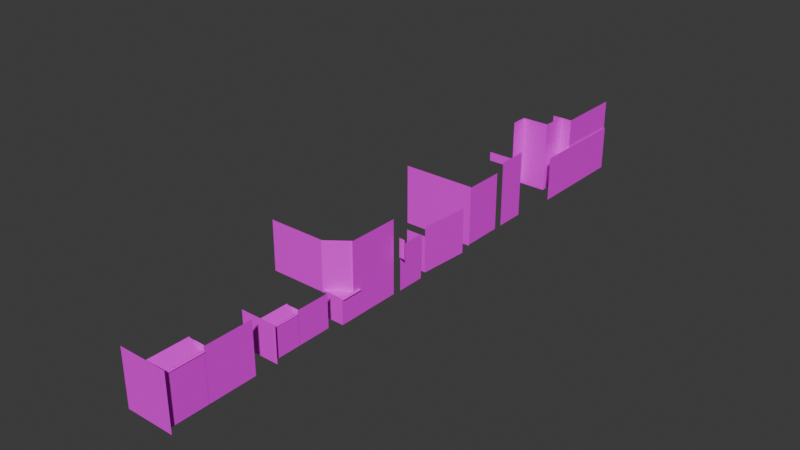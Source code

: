 # Source: 17.blend  (saved by Blender 4.0.36; exported with 4.5.12 LTS)
import bpy
from mathutils import Matrix  # noqa: F401  (used for matrix-valued properties, if any)

bpy.ops.wm.read_factory_settings(use_empty=True)
scene = bpy.context.scene
scene.name = 'Scene'

# ---- collections
col_collection = bpy.data.collections.new('Collection'); scene.collection.children.link(col_collection)

# ---- images (referenced by path relative to the original .blend; pixels are not part of the script)
import os
ASSET_DIR = os.environ.get("B2B_ASSET_DIR", "")  # directory of the original .blend (textures are referenced by path, not embedded)
HERE = os.path.dirname(os.path.abspath(__file__))  # packed textures are extracted next to this script under _unpacked/

def load_image(name, relpath, width, height, colorspace="sRGB"):
    """Load a texture the original file referenced (path relative to the .blend, or extracted next to this script)."""
    p = next((c for c in (os.path.join(HERE, relpath), os.path.join(ASSET_DIR, relpath)) if relpath and os.path.exists(c)), "")
    if p:
        img = bpy.data.images.load(p, check_existing=True)
        img.name = name
    else:  # same state as the original file: an image datablock whose file is absent (Cycles renders it pink)
        img = bpy.data.images.new(name, width, height)
        img.source = "FILE"
        img.filepath = "//" + (relpath or name)
    img.colorspace_settings.name = colorspace
    return img
img_azuma15_png_001 = load_image('azuma15.png.001', 'azuma15.png', 1024, 1024, 'sRGB')
img_azuma15_png = load_image('azuma15.png', 'azuma15.png', 1024, 1024, 'sRGB')
img_azuma14_png_001 = load_image('azuma14.png.001', 'azuma14.png', 1024, 1024, 'sRGB')
img_azuma13_png = load_image('azuma13.png', 'azuma13.png', 1024, 1024, 'sRGB')
img_azuma14_png = load_image('azuma14.png', 'azuma14.png', 1024, 1024, 'sRGB')
img_azuma16_png = load_image('azuma16.png', 'azuma16.png', 1024, 1024, 'sRGB')
img_azuma16_png_001 = load_image('azuma16.png.001', 'azuma16.png', 1024, 1024, 'sRGB')
img_azuma16_png_002 = load_image('azuma16.png.002', 'azuma16.png', 1024, 1024, 'sRGB')
img_azuma17_png = load_image('azuma17.png', 'azuma17.png', 1024, 1024, 'sRGB')
img_azuma17_png_001 = load_image('azuma17.png.001', 'azuma17.png', 1024, 1024, 'sRGB')
img_azuma18_png = load_image('azuma18.png', 'azuma18.png', 1024, 1024, 'sRGB')
img_azuma19_png = load_image('azuma19.png', 'azuma19.png', 1024, 1024, 'sRGB')
img_azuma21_png = load_image('azuma21.png', 'azuma21.png', 1024, 1024, 'sRGB')
img_azuma20_png = load_image('azuma20.png', 'azuma20.png', 1024, 1024, 'sRGB')
img_azuma23_png = load_image('azuma23.png', 'azuma23.png', 1024, 1024, 'sRGB')
img_azuma22_png = load_image('azuma22.png', 'azuma22.png', 1024, 1024, 'sRGB')
img_azuma15_png_002 = load_image('azuma15.png.002', 'azuma15.png', 1024, 1024, 'sRGB')
img_azuma15_png_003 = load_image('azuma15.png.003', 'azuma15.png', 1024, 1024, 'sRGB')
img_azuma14_png_002 = load_image('azuma14.png.002', 'azuma14.png', 1024, 1024, 'sRGB')
img_azuma13_png_001 = load_image('azuma13.png.001', 'azuma13.png', 1024, 1024, 'sRGB')
img_azuma14_png_003 = load_image('azuma14.png.003', 'azuma14.png', 1024, 1024, 'sRGB')
img_azuma24_png = load_image('azuma24.png', 'azuma24.png', 1024, 1024, 'sRGB')
img_azuma24_png_001 = load_image('azuma24.png.001', 'azuma24.png', 1024, 1024, 'sRGB')
img_azuma26_png = load_image('azuma26.png', 'azuma26.png', 1024, 1024, 'sRGB')
img_azuma27_png = load_image('azuma27.png', 'azuma27.png', 1024, 1024, 'sRGB')
img_azuma27_png_001 = load_image('azuma27.png.001', 'azuma27.png', 1024, 1024, 'sRGB')
img_azuma25_png = load_image('azuma25.png', 'azuma25.png', 1024, 1024, 'sRGB')

# ---- materials (node trees are filled in below, after node groups)
mat_020 = bpy.data.materials.new('マテリアル.020')
mat_020.use_transparent_shadow = False
mat_019 = bpy.data.materials.new('マテリアル.019')
mat_019.use_transparent_shadow = False
mat_013 = bpy.data.materials.new('マテリアル.013')
mat_013.use_transparent_shadow = False
mat_007 = bpy.data.materials.new('マテリアル.007')
mat_007.use_transparent_shadow = False
mat_010 = bpy.data.materials.new('マテリアル.010')
mat_010.use_transparent_shadow = False
mat_001 = bpy.data.materials.new('マテリアル.001')
mat_001.use_transparent_shadow = False
mat_002 = bpy.data.materials.new('マテリアル.002')
mat_002.use_transparent_shadow = False
mat_008 = bpy.data.materials.new('マテリアル.008')
mat_008.use_transparent_shadow = False
mat_009 = bpy.data.materials.new('マテリアル.009')
mat_009.use_transparent_shadow = False
mat_014 = bpy.data.materials.new('マテリアル.014')
mat_014.use_transparent_shadow = False
mat_015 = bpy.data.materials.new('マテリアル.015')
mat_015.use_transparent_shadow = False
mat_003 = bpy.data.materials.new('マテリアル.003')
mat_003.use_transparent_shadow = False
mat_004 = bpy.data.materials.new('マテリアル.004')
mat_004.use_transparent_shadow = False
mat_005 = bpy.data.materials.new('マテリアル.005')
mat_005.use_transparent_shadow = False
mat_006 = bpy.data.materials.new('マテリアル.006')
mat_006.use_transparent_shadow = False
mat_011 = bpy.data.materials.new('マテリアル.011')
mat_011.use_transparent_shadow = False
mat_012 = bpy.data.materials.new('マテリアル.012')
mat_012.use_transparent_shadow = False
mat_016 = bpy.data.materials.new('マテリアル.016')
mat_016.use_transparent_shadow = False
mat_017 = bpy.data.materials.new('マテリアル.017')
mat_017.use_transparent_shadow = False
mat_018 = bpy.data.materials.new('マテリアル.018')
mat_018.use_transparent_shadow = False
mat_021 = bpy.data.materials.new('マテリアル.021')
mat_021.use_transparent_shadow = False
mat_022 = bpy.data.materials.new('マテリアル.022')
mat_022.use_transparent_shadow = False
mat_023 = bpy.data.materials.new('マテリアル.023')
mat_023.use_transparent_shadow = False
mat_024 = bpy.data.materials.new('マテリアル.024')
mat_024.use_transparent_shadow = False
mat_025 = bpy.data.materials.new('マテリアル.025')
mat_025.use_transparent_shadow = False
mat_026 = bpy.data.materials.new('マテリアル.026')
mat_026.use_transparent_shadow = False
mat_027 = bpy.data.materials.new('マテリアル.027')
mat_027.use_transparent_shadow = False

# ---- material node trees
mat_020.use_nodes = True; mat_020.node_tree.nodes.clear()
_N = mat_020.node_tree.nodes; _L = mat_020.node_tree.links
n0 = _N.new('ShaderNodeBsdfPrincipled'); n0.name = 'プリンシプルBSDF'; n0.location = (10, 300)
n0.inputs[3].default_value = 1.45
n1 = _N.new('ShaderNodeOutputMaterial'); n1.name = 'マテリアル出力'; n1.location = (300, 300)
n2 = _N.new('ShaderNodeTexImage'); n2.name = '画像テクスチャ'; n2.location = (-280, 275)
n2.image = img_azuma15_png_001
_L.new(n0.outputs[0], n1.inputs[0])
_L.new(n2.outputs[0], n0.inputs[0])
n1.is_active_output = True
mat_019.use_nodes = True; mat_019.node_tree.nodes.clear()
_N = mat_019.node_tree.nodes; _L = mat_019.node_tree.links
n0 = _N.new('ShaderNodeBsdfPrincipled'); n0.name = 'プリンシプルBSDF'; n0.location = (10, 300)
n0.inputs[3].default_value = 1.45
n1 = _N.new('ShaderNodeOutputMaterial'); n1.name = 'マテリアル出力'; n1.location = (300, 300)
n2 = _N.new('ShaderNodeTexImage'); n2.name = '画像テクスチャ'; n2.location = (-280, 275)
n2.image = img_azuma15_png
_L.new(n0.outputs[0], n1.inputs[0])
_L.new(n2.outputs[0], n0.inputs[0])
n1.is_active_output = True
mat_013.use_nodes = True; mat_013.node_tree.nodes.clear()
_N = mat_013.node_tree.nodes; _L = mat_013.node_tree.links
n0 = _N.new('ShaderNodeBsdfPrincipled'); n0.name = 'プリンシプルBSDF'; n0.location = (10, 300)
n0.inputs[3].default_value = 1.45
n1 = _N.new('ShaderNodeOutputMaterial'); n1.name = 'マテリアル出力'; n1.location = (300, 300)
n2 = _N.new('ShaderNodeTexImage'); n2.name = '画像テクスチャ'; n2.location = (-280, 275)
n2.image = img_azuma14_png_001
_L.new(n0.outputs[0], n1.inputs[0])
_L.new(n2.outputs[0], n0.inputs[0])
n1.is_active_output = True
mat_007.use_nodes = True; mat_007.node_tree.nodes.clear()
_N = mat_007.node_tree.nodes; _L = mat_007.node_tree.links
n0 = _N.new('ShaderNodeBsdfPrincipled'); n0.name = 'プリンシプルBSDF'; n0.location = (10, 300)
n0.inputs[3].default_value = 1.45
n1 = _N.new('ShaderNodeOutputMaterial'); n1.name = 'マテリアル出力'; n1.location = (300, 300)
n2 = _N.new('ShaderNodeTexImage'); n2.name = '画像テクスチャ'; n2.location = (-280, 275)
n2.image = img_azuma13_png
_L.new(n0.outputs[0], n1.inputs[0])
_L.new(n2.outputs[0], n0.inputs[0])
n1.is_active_output = True
mat_010.use_nodes = True; mat_010.node_tree.nodes.clear()
_N = mat_010.node_tree.nodes; _L = mat_010.node_tree.links
n0 = _N.new('ShaderNodeBsdfPrincipled'); n0.name = 'プリンシプルBSDF'; n0.location = (10, 300)
n0.inputs[3].default_value = 1.45
n1 = _N.new('ShaderNodeOutputMaterial'); n1.name = 'マテリアル出力'; n1.location = (300, 300)
n2 = _N.new('ShaderNodeTexImage'); n2.name = '画像テクスチャ'; n2.location = (-280, 275)
n2.image = img_azuma14_png
_L.new(n0.outputs[0], n1.inputs[0])
_L.new(n2.outputs[0], n0.inputs[0])
n1.is_active_output = True
mat_001.use_nodes = True; mat_001.node_tree.nodes.clear()
_N = mat_001.node_tree.nodes; _L = mat_001.node_tree.links
n0 = _N.new('ShaderNodeBsdfPrincipled'); n0.name = 'プリンシプルBSDF'; n0.location = (10, 300)
n0.inputs[3].default_value = 1.45
n1 = _N.new('ShaderNodeOutputMaterial'); n1.name = 'マテリアル出力'; n1.location = (300, 300)
n2 = _N.new('ShaderNodeTexImage'); n2.name = '画像テクスチャ'; n2.location = (-280, 275)
n2.image = img_azuma16_png
_L.new(n0.outputs[0], n1.inputs[0])
_L.new(n2.outputs[0], n0.inputs[0])
n1.is_active_output = True
mat_002.use_nodes = True; mat_002.node_tree.nodes.clear()
_N = mat_002.node_tree.nodes; _L = mat_002.node_tree.links
n0 = _N.new('ShaderNodeBsdfPrincipled'); n0.name = 'プリンシプルBSDF'; n0.location = (10, 300)
n0.inputs[3].default_value = 1.45
n1 = _N.new('ShaderNodeOutputMaterial'); n1.name = 'マテリアル出力'; n1.location = (300, 300)
n2 = _N.new('ShaderNodeTexImage'); n2.name = '画像テクスチャ'; n2.location = (-280, 275)
n2.image = img_azuma16_png_001
_L.new(n0.outputs[0], n1.inputs[0])
_L.new(n2.outputs[0], n0.inputs[0])
n1.is_active_output = True
mat_008.use_nodes = True; mat_008.node_tree.nodes.clear()
_N = mat_008.node_tree.nodes; _L = mat_008.node_tree.links
n0 = _N.new('ShaderNodeBsdfPrincipled'); n0.name = 'プリンシプルBSDF'; n0.location = (10, 300)
n0.inputs[3].default_value = 1.45
n1 = _N.new('ShaderNodeOutputMaterial'); n1.name = 'マテリアル出力'; n1.location = (300, 300)
n2 = _N.new('ShaderNodeTexImage'); n2.name = '画像テクスチャ'; n2.location = (-280, 275)
n2.image = img_azuma16_png_002
_L.new(n0.outputs[0], n1.inputs[0])
_L.new(n2.outputs[0], n0.inputs[0])
n1.is_active_output = True
mat_009.use_nodes = True; mat_009.node_tree.nodes.clear()
_N = mat_009.node_tree.nodes; _L = mat_009.node_tree.links
n0 = _N.new('ShaderNodeBsdfPrincipled'); n0.name = 'プリンシプルBSDF'; n0.location = (10, 300)
n0.inputs[3].default_value = 1.45
n1 = _N.new('ShaderNodeOutputMaterial'); n1.name = 'マテリアル出力'; n1.location = (300, 300)
n2 = _N.new('ShaderNodeTexImage'); n2.name = '画像テクスチャ'; n2.location = (-280, 275)
n2.image = img_azuma17_png
_L.new(n0.outputs[0], n1.inputs[0])
_L.new(n2.outputs[0], n0.inputs[0])
n1.is_active_output = True
mat_014.use_nodes = True; mat_014.node_tree.nodes.clear()
_N = mat_014.node_tree.nodes; _L = mat_014.node_tree.links
n0 = _N.new('ShaderNodeBsdfPrincipled'); n0.name = 'プリンシプルBSDF'; n0.location = (10, 300)
n0.inputs[3].default_value = 1.45
n1 = _N.new('ShaderNodeOutputMaterial'); n1.name = 'マテリアル出力'; n1.location = (300, 300)
n2 = _N.new('ShaderNodeTexImage'); n2.name = '画像テクスチャ'; n2.location = (-280, 275)
n2.image = img_azuma17_png_001
_L.new(n0.outputs[0], n1.inputs[0])
_L.new(n2.outputs[0], n0.inputs[0])
n1.is_active_output = True
mat_015.use_nodes = True; mat_015.node_tree.nodes.clear()
_N = mat_015.node_tree.nodes; _L = mat_015.node_tree.links
n0 = _N.new('ShaderNodeBsdfPrincipled'); n0.name = 'プリンシプルBSDF'; n0.location = (10, 300)
n0.inputs[3].default_value = 1.45
n1 = _N.new('ShaderNodeOutputMaterial'); n1.name = 'マテリアル出力'; n1.location = (300, 300)
n2 = _N.new('ShaderNodeTexImage'); n2.name = '画像テクスチャ'; n2.location = (-280, 275)
n2.image = img_azuma18_png
_L.new(n0.outputs[0], n1.inputs[0])
_L.new(n2.outputs[0], n0.inputs[0])
n1.is_active_output = True
mat_003.use_nodes = True; mat_003.node_tree.nodes.clear()
_N = mat_003.node_tree.nodes; _L = mat_003.node_tree.links
n0 = _N.new('ShaderNodeBsdfPrincipled'); n0.name = 'プリンシプルBSDF'; n0.location = (10, 300)
n0.inputs[3].default_value = 1.45
n1 = _N.new('ShaderNodeOutputMaterial'); n1.name = 'マテリアル出力'; n1.location = (300, 300)
n2 = _N.new('ShaderNodeTexImage'); n2.name = '画像テクスチャ'; n2.location = (-280, 275)
n2.image = img_azuma19_png
_L.new(n0.outputs[0], n1.inputs[0])
_L.new(n2.outputs[0], n0.inputs[0])
n1.is_active_output = True
mat_004.use_nodes = True; mat_004.node_tree.nodes.clear()
_N = mat_004.node_tree.nodes; _L = mat_004.node_tree.links
n0 = _N.new('ShaderNodeBsdfPrincipled'); n0.name = 'プリンシプルBSDF'; n0.location = (10, 300)
n0.inputs[3].default_value = 1.45
n1 = _N.new('ShaderNodeOutputMaterial'); n1.name = 'マテリアル出力'; n1.location = (300, 300)
n2 = _N.new('ShaderNodeTexImage'); n2.name = '画像テクスチャ'; n2.location = (-280, 275)
n2.image = img_azuma21_png
_L.new(n0.outputs[0], n1.inputs[0])
_L.new(n2.outputs[0], n0.inputs[0])
n1.is_active_output = True
mat_005.use_nodes = True; mat_005.node_tree.nodes.clear()
_N = mat_005.node_tree.nodes; _L = mat_005.node_tree.links
n0 = _N.new('ShaderNodeBsdfPrincipled'); n0.name = 'プリンシプルBSDF'; n0.location = (10, 300)
n0.inputs[3].default_value = 1.45
n1 = _N.new('ShaderNodeOutputMaterial'); n1.name = 'マテリアル出力'; n1.location = (300, 300)
n2 = _N.new('ShaderNodeTexImage'); n2.name = '画像テクスチャ'; n2.location = (-280, 275)
n2.image = img_azuma20_png
_L.new(n0.outputs[0], n1.inputs[0])
_L.new(n2.outputs[0], n0.inputs[0])
n1.is_active_output = True
mat_006.use_nodes = True; mat_006.node_tree.nodes.clear()
_N = mat_006.node_tree.nodes; _L = mat_006.node_tree.links
n0 = _N.new('ShaderNodeBsdfPrincipled'); n0.name = 'プリンシプルBSDF'; n0.location = (10, 300)
n0.inputs[3].default_value = 1.45
n1 = _N.new('ShaderNodeOutputMaterial'); n1.name = 'マテリアル出力'; n1.location = (300, 300)
n2 = _N.new('ShaderNodeTexImage'); n2.name = '画像テクスチャ'; n2.location = (-280, 275)
n2.image = img_azuma23_png
_L.new(n0.outputs[0], n1.inputs[0])
_L.new(n2.outputs[0], n0.inputs[0])
n1.is_active_output = True
mat_011.use_nodes = True; mat_011.node_tree.nodes.clear()
_N = mat_011.node_tree.nodes; _L = mat_011.node_tree.links
n0 = _N.new('ShaderNodeBsdfPrincipled'); n0.name = 'プリンシプルBSDF'; n0.location = (10, 300)
n0.inputs[3].default_value = 1.45
n1 = _N.new('ShaderNodeOutputMaterial'); n1.name = 'マテリアル出力'; n1.location = (300, 300)
n2 = _N.new('ShaderNodeTexImage'); n2.name = '画像テクスチャ'; n2.location = (-280, 275)
n2.image = img_azuma22_png
_L.new(n0.outputs[0], n1.inputs[0])
_L.new(n2.outputs[0], n0.inputs[0])
n1.is_active_output = True
mat_012.use_nodes = True; mat_012.node_tree.nodes.clear()
_N = mat_012.node_tree.nodes; _L = mat_012.node_tree.links
n0 = _N.new('ShaderNodeBsdfPrincipled'); n0.name = 'プリンシプルBSDF'; n0.location = (10, 300)
n0.inputs[3].default_value = 1.45
n1 = _N.new('ShaderNodeOutputMaterial'); n1.name = 'マテリアル出力'; n1.location = (300, 300)
n2 = _N.new('ShaderNodeTexImage'); n2.name = '画像テクスチャ'; n2.location = (-280, 275)
n2.image = img_azuma15_png_002
_L.new(n0.outputs[0], n1.inputs[0])
_L.new(n2.outputs[0], n0.inputs[0])
n1.is_active_output = True
mat_016.use_nodes = True; mat_016.node_tree.nodes.clear()
_N = mat_016.node_tree.nodes; _L = mat_016.node_tree.links
n0 = _N.new('ShaderNodeBsdfPrincipled'); n0.name = 'プリンシプルBSDF'; n0.location = (10, 300)
n0.inputs[3].default_value = 1.45
n1 = _N.new('ShaderNodeOutputMaterial'); n1.name = 'マテリアル出力'; n1.location = (300, 300)
n2 = _N.new('ShaderNodeTexImage'); n2.name = '画像テクスチャ'; n2.location = (-280, 275)
n2.image = img_azuma15_png_003
_L.new(n0.outputs[0], n1.inputs[0])
_L.new(n2.outputs[0], n0.inputs[0])
n1.is_active_output = True
mat_017.use_nodes = True; mat_017.node_tree.nodes.clear()
_N = mat_017.node_tree.nodes; _L = mat_017.node_tree.links
n0 = _N.new('ShaderNodeBsdfPrincipled'); n0.name = 'プリンシプルBSDF'; n0.location = (10, 300)
n0.inputs[3].default_value = 1.45
n1 = _N.new('ShaderNodeOutputMaterial'); n1.name = 'マテリアル出力'; n1.location = (300, 300)
n2 = _N.new('ShaderNodeTexImage'); n2.name = '画像テクスチャ'; n2.location = (-280, 275)
n2.image = img_azuma14_png_002
_L.new(n0.outputs[0], n1.inputs[0])
_L.new(n2.outputs[0], n0.inputs[0])
n1.is_active_output = True
mat_018.use_nodes = True; mat_018.node_tree.nodes.clear()
_N = mat_018.node_tree.nodes; _L = mat_018.node_tree.links
n0 = _N.new('ShaderNodeBsdfPrincipled'); n0.name = 'プリンシプルBSDF'; n0.location = (10, 300)
n0.inputs[3].default_value = 1.45
n1 = _N.new('ShaderNodeOutputMaterial'); n1.name = 'マテリアル出力'; n1.location = (300, 300)
n2 = _N.new('ShaderNodeTexImage'); n2.name = '画像テクスチャ'; n2.location = (-280, 275)
n2.image = img_azuma13_png_001
_L.new(n0.outputs[0], n1.inputs[0])
_L.new(n2.outputs[0], n0.inputs[0])
n1.is_active_output = True
mat_021.use_nodes = True; mat_021.node_tree.nodes.clear()
_N = mat_021.node_tree.nodes; _L = mat_021.node_tree.links
n0 = _N.new('ShaderNodeBsdfPrincipled'); n0.name = 'プリンシプルBSDF'; n0.location = (10, 300)
n0.inputs[3].default_value = 1.45
n1 = _N.new('ShaderNodeOutputMaterial'); n1.name = 'マテリアル出力'; n1.location = (300, 300)
n2 = _N.new('ShaderNodeTexImage'); n2.name = '画像テクスチャ'; n2.location = (-280, 275)
n2.image = img_azuma14_png_003
_L.new(n0.outputs[0], n1.inputs[0])
_L.new(n2.outputs[0], n0.inputs[0])
n1.is_active_output = True
mat_022.use_nodes = True; mat_022.node_tree.nodes.clear()
_N = mat_022.node_tree.nodes; _L = mat_022.node_tree.links
n0 = _N.new('ShaderNodeBsdfPrincipled'); n0.name = 'プリンシプルBSDF'; n0.location = (10, 300)
n0.inputs[3].default_value = 1.45
n1 = _N.new('ShaderNodeOutputMaterial'); n1.name = 'マテリアル出力'; n1.location = (300, 300)
n2 = _N.new('ShaderNodeTexImage'); n2.name = '画像テクスチャ'; n2.location = (-280, 275)
n2.image = img_azuma24_png
_L.new(n0.outputs[0], n1.inputs[0])
_L.new(n2.outputs[0], n0.inputs[0])
n1.is_active_output = True
mat_023.use_nodes = True; mat_023.node_tree.nodes.clear()
_N = mat_023.node_tree.nodes; _L = mat_023.node_tree.links
n0 = _N.new('ShaderNodeBsdfPrincipled'); n0.name = 'プリンシプルBSDF'; n0.location = (10, 300)
n0.inputs[3].default_value = 1.45
n1 = _N.new('ShaderNodeOutputMaterial'); n1.name = 'マテリアル出力'; n1.location = (300, 300)
n2 = _N.new('ShaderNodeTexImage'); n2.name = '画像テクスチャ'; n2.location = (-280, 275)
n2.image = img_azuma24_png_001
_L.new(n0.outputs[0], n1.inputs[0])
_L.new(n2.outputs[0], n0.inputs[0])
n1.is_active_output = True
mat_024.use_nodes = True; mat_024.node_tree.nodes.clear()
_N = mat_024.node_tree.nodes; _L = mat_024.node_tree.links
n0 = _N.new('ShaderNodeBsdfPrincipled'); n0.name = 'プリンシプルBSDF'; n0.location = (10, 300)
n0.inputs[3].default_value = 1.45
n1 = _N.new('ShaderNodeOutputMaterial'); n1.name = 'マテリアル出力'; n1.location = (300, 300)
n2 = _N.new('ShaderNodeTexImage'); n2.name = '画像テクスチャ'; n2.location = (-280, 275)
n2.image = img_azuma26_png
_L.new(n0.outputs[0], n1.inputs[0])
_L.new(n2.outputs[0], n0.inputs[0])
n1.is_active_output = True
mat_025.use_nodes = True; mat_025.node_tree.nodes.clear()
_N = mat_025.node_tree.nodes; _L = mat_025.node_tree.links
n0 = _N.new('ShaderNodeBsdfPrincipled'); n0.name = 'プリンシプルBSDF'; n0.location = (10, 300)
n0.inputs[3].default_value = 1.45
n1 = _N.new('ShaderNodeOutputMaterial'); n1.name = 'マテリアル出力'; n1.location = (300, 300)
n2 = _N.new('ShaderNodeTexImage'); n2.name = '画像テクスチャ'; n2.location = (-280, 275)
n2.image = img_azuma27_png
_L.new(n0.outputs[0], n1.inputs[0])
_L.new(n2.outputs[0], n0.inputs[0])
n1.is_active_output = True
mat_026.use_nodes = True; mat_026.node_tree.nodes.clear()
_N = mat_026.node_tree.nodes; _L = mat_026.node_tree.links
n0 = _N.new('ShaderNodeBsdfPrincipled'); n0.name = 'プリンシプルBSDF'; n0.location = (10, 300)
n0.inputs[3].default_value = 1.45
n1 = _N.new('ShaderNodeOutputMaterial'); n1.name = 'マテリアル出力'; n1.location = (300, 300)
n2 = _N.new('ShaderNodeTexImage'); n2.name = '画像テクスチャ'; n2.location = (-280, 275)
n2.image = img_azuma27_png_001
_L.new(n0.outputs[0], n1.inputs[0])
_L.new(n2.outputs[0], n0.inputs[0])
n1.is_active_output = True
mat_027.use_nodes = True; mat_027.node_tree.nodes.clear()
_N = mat_027.node_tree.nodes; _L = mat_027.node_tree.links
n0 = _N.new('ShaderNodeBsdfPrincipled'); n0.name = 'プリンシプルBSDF'; n0.location = (10, 300)
n0.inputs[3].default_value = 1.45
n1 = _N.new('ShaderNodeOutputMaterial'); n1.name = 'マテリアル出力'; n1.location = (300, 300)
n2 = _N.new('ShaderNodeTexImage'); n2.name = '画像テクスチャ'; n2.location = (-280, 275)
n2.image = img_azuma25_png
_L.new(n0.outputs[0], n1.inputs[0])
_L.new(n2.outputs[0], n0.inputs[0])
n1.is_active_output = True

# ---- world
world_world = bpy.data.worlds.new('World'); scene.world = world_world
world_world.use_nodes = True; world_world.node_tree.nodes.clear()
_N = world_world.node_tree.nodes; _L = world_world.node_tree.links
n0 = _N.new('ShaderNodeOutputWorld'); n0.name = 'World Output'; n0.location = (300, 300)
n1 = _N.new('ShaderNodeBackground'); n1.name = 'Background'; n1.location = (10, 300)
n1.inputs[0].default_value = (0.05088, 0.05088, 0.05088, 1.0)
_L.new(n1.outputs[0], n0.inputs[0])
n0.is_active_output = True
world_world.color = (0.05088, 0.05088, 0.05088)
world_world.use_sun_shadow = False
world_world.sun_shadow_jitter_overblur = 0.0

# ---- meshes
me_012 = bpy.data.meshes.new('平面.012')
me_012.from_pydata([(-0.9166, -0.8115, -2.276e-09), (-0.6947, -0.8115, -4.516e-08), (-0.9166, 0.7689, 1.254e-07), (-0.6947, 0.7689, 8.256e-08)], [], [(0, 1, 3, 2)])
_uv = me_012.uv_layers.new(name='UVマップ')
_uv.uv.foreach_set('vector', [0.6065, 0.7655, 0.6065, 0.5215, 0.9935, 0.5215, 0.9935, 0.7655])
me_012.materials.append(mat_020)
me_012.update()
me_011 = bpy.data.meshes.new('平面.011')
me_011.from_pydata([(-0.8979, -1.075, 4.288e-08), (1.0, -1.075, 0.0), (-0.8979, 1.251, 4.288e-08), (1.0, 1.251, 0.0)], [], [(0, 1, 3, 2)])
_uv = me_011.uv_layers.new(name='UVマップ')
_uv.uv.foreach_set('vector', [0.01294, 1.0, 0.01294, -0.0008288, 0.9935, -0.000829, 0.9935, 1.0])
me_011.materials.append(mat_019)
me_011.update()
me_010 = bpy.data.meshes.new('平面.010')
me_010.from_pydata([(-0.7894, -1.0, 8.848e-08), (1.0, -1.0, 0.0), (-0.7894, 1.0, 8.848e-08), (1.0, 1.0, 0.0)], [], [(0, 1, 3, 2)])
_uv = me_010.uv_layers.new(name='UVマップ')
_uv.uv.foreach_set('vector', [0.01294, 1.0, 0.01294, -0.0008288, 0.9935, -0.000829, 0.9935, 1.0])
me_010.materials.append(mat_013)
me_010.update()
me_008 = bpy.data.meshes.new('平面.008')
me_008.from_pydata([(-1.0, -1.0, 0.0), (1.0, -1.0, 0.0), (-1.0, -0.1771, 0.0), (1.0, -0.1771, 0.0)], [], [(0, 1, 3, 2)])
_uv = me_008.uv_layers.new(name='UVマップ')
_uv.uv.foreach_set('vector', [-0.004131, 0.9863, -0.004131, -0.06053, 0.9885, -0.06053, 0.9976, 0.9887])
me_008.materials.append(mat_007)
me_008.update()
me_x = bpy.data.meshes.new('平面')
me_x.from_pydata([(-0.7894, -1.0, 8.848e-08), (1.0, -1.0, 0.0), (-0.7894, 1.0, 8.848e-08), (1.0, 1.0, 0.0)], [], [(0, 1, 3, 2)])
_uv = me_x.uv_layers.new(name='UVマップ')
_uv.uv.foreach_set('vector', [0.01294, 1.0, 0.01294, -0.0008288, 0.9935, -0.000829, 0.9935, 1.0])
me_x.materials.append(mat_010)
me_x.update()
me_009 = bpy.data.meshes.new('平面.009')
me_009.from_pydata([(-2.646, -1.075, -6.277e-07), (-0.2849, -1.075, -5.398e-07), (-2.646, 1.886, -6.277e-07), (-0.2849, 1.886, -5.398e-07)], [], [(0, 1, 3, 2)])
_uv = me_009.uv_layers.new(name='UVマップ')
_uv.uv.foreach_set('vector', [0.2932, 1.0, 0.2932, 0.4225, 0.9897, 0.4225, 0.9897, 1.0])
me_009.materials.append(mat_001)
me_009.update()
me_013 = bpy.data.meshes.new('平面.013')
me_013.from_pydata([(-1.449, -1.847, -6.633), (-0.1644, -1.847, -6.633), (-1.433, 1.886, -1.818e-07), (-0.1644, 1.886, -4.892e-07), (-1.462, -1.857, -1.94e-07), (-0.1644, -1.857, -4.892e-07)], [], [(4, 5, 3, 2), (0, 1, 5, 4)])
_uv = me_013.uv_layers.new(name='UVマップ')
_uv.uv.foreach_set('vector', [0.1495, 0.4339, 0.1495, 0.002859, 0.9935, 0.002859, 0.9935, 0.4339, 0.07764, 0.4339, 0.07764, 0.002859, 0.1495, 0.002859, 0.1495, 0.4339])
me_013.materials.append(mat_002)
me_013.update()
me_014 = bpy.data.meshes.new('平面.014')
me_014.from_pydata([(-0.7427, -2.175, 3.302), (0.08475, -2.175, 2.719), (-0.7427, -0.9207, 3.302), (0.08475, -0.9207, 2.719)], [], [(0, 1, 3, 2)])
_uv = me_014.uv_layers.new(name='UVマップ')
_uv.uv.foreach_set('vector', [0.1115, 0.3739, 0.1115, 0.2823, 0.5345, 0.2823, 0.5345, 0.3739])
me_014.materials.append(mat_008)
me_014.update()
me_015 = bpy.data.meshes.new('平面.015')
me_015.from_pydata([(-2.644, -0.6094, 0.8581), (-0.2075, -0.6094, 0.8581), (-2.644, 1.473, -1.755), (-0.2075, 1.473, -1.755)], [], [(0, 1, 3, 2)])
_uv = me_015.uv_layers.new(name='UVマップ')
_uv.uv.foreach_set('vector', [-0.003735, 1.0, -0.003735, 0.3357, 0.9897, 0.3357, 0.9897, 1.0])
me_015.materials.append(mat_009)
me_015.update()
me_002 = bpy.data.meshes.new('平面.002')
me_002.from_pydata([(-2.644, -3.11, 1.648), (-0.2075, -3.11, 1.648), (-2.644, 1.491, 1.774), (-0.2075, 1.491, 1.774)], [], [(0, 1, 3, 2)])
_uv = me_002.uv_layers.new(name='UVマップ')
_uv.uv.foreach_set('vector', [-0.003735, 1.0, -0.003735, 0.3357, 0.9897, 0.3357, 0.9897, 1.0])
me_002.materials.append(mat_014)
me_002.update()
me_003 = bpy.data.meshes.new('平面.003')
me_003.from_pydata([(-2.039, -3.11, 1.648), (-0.2075, -3.11, 1.648), (-2.039, 1.491, 1.774), (-0.2075, 1.491, 1.774)], [], [(0, 1, 3, 2)])
_uv = me_003.uv_layers.new(name='UVマップ')
_uv.uv.foreach_set('vector', [-0.003735, 1.0, -0.003735, 0.01464, 0.9897, 0.01464, 0.9897, 1.0])
me_003.materials.append(mat_015)
me_003.update()
me_001 = bpy.data.meshes.new('平面.001')
me_001.from_pydata([(-1.776, -1.075, -2.915e-07), (-0.2849, -1.075, -5.398e-07), (-1.776, 1.886, -2.915e-07), (-0.2849, 1.886, -5.398e-07)], [], [(0, 1, 3, 2)])
_uv = me_001.uv_layers.new(name='UVマップ')
_uv.uv.foreach_set('vector', [0.006808, 1.0, 0.006808, 0.003641, 0.9897, 0.003641, 0.9897, 1.0])
me_001.materials.append(mat_003)
me_001.update()
me_004 = bpy.data.meshes.new('平面.004')
me_004.from_pydata([(-2.041, -1.075, -4.375e-07), (-0.2849, -1.075, -5.398e-07), (-2.041, 1.886, -4.375e-07), (-0.2849, 1.886, -5.398e-07)], [], [(0, 1, 3, 2)])
_uv = me_004.uv_layers.new(name='UVマップ')
_uv.uv.foreach_set('vector', [0.006808, 0.8692, 0.006808, 0.003641, 0.9897, 0.003641, 0.9897, 0.8692])
me_004.materials.append(mat_004)
me_004.update()
me_005 = bpy.data.meshes.new('平面.005')
me_005.from_pydata([(-1.129, 0.01538, -9.174e-07), (-0.2849, 0.01538, -1.02e-06), (-1.129, 0.7594, 5.827e-08), (-0.2849, 0.7594, -4.398e-08)], [], [(0, 1, 3, 2)])
_uv = me_005.uv_layers.new(name='UVマップ')
_uv.uv.foreach_set('vector', [0.006808, 0.9986, 0.006808, 0.003641, 0.9897, 0.003641, 0.9897, 0.9986])
me_005.materials.append(mat_005)
me_005.update()
me_006 = bpy.data.meshes.new('平面.006')
me_006.from_pydata([(-2.38, -1.571, -6.66e-07), (-0.2849, -1.571, -5.398e-07), (-2.38, 1.886, -6.66e-07), (-0.2849, 1.886, -5.398e-07), (-0.6354, -1.571, -5.464e-07), (-0.6354, 1.886, -5.464e-07)], [], [(4, 1, 3, 5), (0, 4, 5, 2)])
_uv = me_006.uv_layers.new(name='UVマップ')
_uv.uv.foreach_set('vector', [0.006808, 0.05611, 0.006808, 0.003641, 0.9897, 0.003641, 0.9897, 0.05611, 0.006808, 1.0, 0.006808, 0.05611, 0.9897, 0.05611, 0.9897, 1.0])
me_006.materials.append(mat_006)
me_006.update()
me_007 = bpy.data.meshes.new('平面.007')
me_007.from_pydata([(-2.578, -1.075, -7.991e-07), (-0.2849, -1.075, -5.398e-07), (-2.578, 3.322, -7.991e-07), (-0.2849, 3.322, -5.398e-07)], [], [(0, 1, 3, 2)])
_uv = me_007.uv_layers.new(name='UVマップ')
_uv.uv.foreach_set('vector', [0.2147, 1.0, 0.2147, -0.0623, 0.9897, -0.0623, 0.9897, 1.0])
me_007.materials.append(mat_011)
me_007.update()
me_016 = bpy.data.meshes.new('平面.016')
me_016.from_pydata([(-0.9166, -0.8115, -2.276e-09), (-0.6947, -0.8115, -4.516e-08), (-0.9166, 0.7689, 1.254e-07), (-0.6947, 0.7689, 8.256e-08)], [], [(0, 1, 3, 2)])
_uv = me_016.uv_layers.new(name='UVマップ')
_uv.uv.foreach_set('vector', [0.6065, 0.7655, 0.6065, 0.5215, 0.9935, 0.5215, 0.9935, 0.7655])
me_016.materials.append(mat_012)
me_016.update()
me_017 = bpy.data.meshes.new('平面.017')
me_017.from_pydata([(-0.8979, -1.075, 4.288e-08), (1.0, -1.075, 0.0), (-0.8979, 1.251, 4.288e-08), (1.0, 1.251, 0.0)], [], [(0, 1, 3, 2)])
_uv = me_017.uv_layers.new(name='UVマップ')
_uv.uv.foreach_set('vector', [0.01294, 1.0, 0.01294, -0.0008288, 0.9935, -0.000829, 0.9935, 1.0])
me_017.materials.append(mat_016)
me_017.update()
me_018 = bpy.data.meshes.new('平面.018')
me_018.from_pydata([(-0.7894, -1.0, 8.848e-08), (1.0, -1.0, 0.0), (-0.7894, 1.0, 8.848e-08), (1.0, 1.0, 0.0)], [], [(0, 1, 3, 2)])
_uv = me_018.uv_layers.new(name='UVマップ')
_uv.uv.foreach_set('vector', [0.01294, 1.0, 0.01294, -0.0008288, 0.9935, -0.000829, 0.9935, 1.0])
me_018.materials.append(mat_017)
me_018.update()
me_019 = bpy.data.meshes.new('平面.019')
me_019.from_pydata([(-1.0, -1.0, 0.0), (1.0, -1.0, 0.0), (-1.0, -0.1771, 0.0), (1.0, -0.1771, 0.0)], [], [(0, 1, 3, 2)])
_uv = me_019.uv_layers.new(name='UVマップ')
_uv.uv.foreach_set('vector', [-0.004131, 0.9863, -0.004131, -0.06053, 0.9885, -0.06053, 0.9976, 0.9887])
me_019.materials.append(mat_018)
me_019.update()
me_020 = bpy.data.meshes.new('平面.020')
me_020.from_pydata([(-0.7894, -1.0, 8.848e-08), (1.0, -1.0, 0.0), (-0.7894, 1.0, 8.848e-08), (1.0, 1.0, 0.0)], [], [(0, 1, 3, 2)])
_uv = me_020.uv_layers.new(name='UVマップ')
_uv.uv.foreach_set('vector', [0.01294, 1.0, 0.01294, -0.0008288, 0.9935, -0.000829, 0.9935, 1.0])
me_020.materials.append(mat_021)
me_020.update()
me_021 = bpy.data.meshes.new('平面.021')
me_021.from_pydata([(-2.896, -1.075, -9.542e-07), (-0.2849, -1.075, -5.398e-07), (-2.896, 3.322, -9.542e-07), (-0.2849, 3.322, -5.398e-07)], [], [(0, 1, 3, 2)])
_uv = me_021.uv_layers.new(name='UVマップ')
_uv.uv.foreach_set('vector', [-0.00028, 1.0, -0.00028, -0.001896, 0.9897, -0.001896, 0.9897, 1.0])
me_021.materials.append(mat_022)
me_021.update()
me_022 = bpy.data.meshes.new('平面.022')
me_022.from_pydata([(-2.896, -0.4193, -1.041e-06), (-2.548, -0.4193, -6.271e-07), (-2.896, 2.931, -9.021e-07), (-2.548, 2.931, -4.877e-07)], [], [(0, 1, 3, 2)])
_uv = me_022.uv_layers.new(name='UVマップ')
_uv.uv.foreach_set('vector', [0.3137, 1.0, 0.3137, 0.8638, 0.9055, 0.8638, 0.9055, 1.0])
me_022.materials.append(mat_023)
me_022.update()
me_023 = bpy.data.meshes.new('平面.023')
me_023.from_pydata([(-0.2849, 0.5844, -5.423), (-2.896, 0.5844, -5.423), (-2.896, 3.322, -9.542e-07), (-0.2849, 3.322, -5.398e-07), (-2.896, 0.5844, -9.542e-07), (-0.2849, 0.5844, -5.398e-07), (-2.896, -1.075, -17.55), (-0.2849, -1.075, -17.55), (-2.896, -0.3921, -17.55), (-0.2849, -0.3921, -17.55), (-2.896, -0.3921, -5.423), (-0.2849, -0.3921, -5.423)], [], [(4, 5, 3, 2), (10, 11, 0, 1), (6, 7, 9, 8)])
_uv = me_023.uv_layers.new(name='UVマップ')
_uv.uv.foreach_set('vector', [0.3734, 1.0, 0.3734, -0.001896, 0.9897, -0.001896, 0.9897, 1.0, 0.1535, 1.0, 0.1535, -0.001896, 0.3734, -0.001896, 0.3734, 1.0, -0.00028, 1.0, -0.00028, -0.001896, 0.1535, -0.001896, 0.1535, 1.0])
me_023.materials.append(mat_024)
me_023.update()
me_024 = bpy.data.meshes.new('平面.024')
me_024.from_pydata([(-3.124, -1.075, -9.542e-07), (-0.2849, -1.075, -5.398e-07), (-3.124, 1.914, -7.667e-07), (-0.2849, 1.914, -3.523e-07)], [], [(0, 1, 3, 2)])
_uv = me_024.uv_layers.new(name='UVマップ')
_uv.uv.foreach_set('vector', [-0.00028, 0.8383, -0.00028, -0.4928, 0.508, -0.4928, 0.508, 0.8383])
me_024.materials.append(mat_025)
me_024.update()
me_025 = bpy.data.meshes.new('平面.025')
me_025.from_pydata([(-3.124, -1.075, -9.542e-07), (-0.2849, -1.075, -5.398e-07), (-3.124, 2.913, -8.998e-07), (-0.2849, 2.913, -4.854e-07)], [], [(0, 1, 3, 2)])
_uv = me_025.uv_layers.new(name='UVマップ')
_uv.uv.foreach_set('vector', [-0.00028, 0.8383, -0.00028, -0.4928, 1.01, -0.4928, 1.01, 0.8383])
me_025.materials.append(mat_026)
me_025.update()
me_026 = bpy.data.meshes.new('平面.026')
me_026.from_pydata([(-2.896, -1.075, -9.542e-07), (-0.2849, -1.075, -5.398e-07), (-2.896, 3.322, -9.542e-07), (-0.2849, 3.322, -5.398e-07)], [], [(0, 1, 3, 2)])
_uv = me_026.uv_layers.new(name='UVマップ')
_uv.uv.foreach_set('vector', [-0.00028, 1.0, -0.00028, -0.001896, 0.9897, -0.001896, 0.9897, 1.0])
me_026.materials.append(mat_027)
me_026.update()

# ---- objects
ob_009 = bpy.data.objects.new('平面.009', me_012)
ob_008 = bpy.data.objects.new('平面.008', me_011)
ob_007 = bpy.data.objects.new('平面.007', me_010)
ob_005 = bpy.data.objects.new('平面.005', me_008)
ob_x = bpy.data.objects.new('平面', me_x)
ob_001 = bpy.data.objects.new('平面.001', me_009)
ob_002 = bpy.data.objects.new('平面.002', me_013)
ob_003 = bpy.data.objects.new('平面.003', me_014)
ob_004 = bpy.data.objects.new('平面.004', me_015)
ob_006 = bpy.data.objects.new('平面.006', me_002)
ob_010 = bpy.data.objects.new('平面.010', me_003)
ob_011 = bpy.data.objects.new('平面.011', me_001)
ob_012 = bpy.data.objects.new('平面.012', me_004)
ob_013 = bpy.data.objects.new('平面.013', me_005)
ob_014 = bpy.data.objects.new('平面.014', me_006)
ob_015 = bpy.data.objects.new('平面.015', me_007)
ob_016 = bpy.data.objects.new('平面.016', me_016)
ob_017 = bpy.data.objects.new('平面.017', me_017)
ob_018 = bpy.data.objects.new('平面.018', me_018)
ob_019 = bpy.data.objects.new('平面.019', me_019)
ob_020 = bpy.data.objects.new('平面.020', me_020)
ob_021 = bpy.data.objects.new('平面.021', me_021)
ob_022 = bpy.data.objects.new('平面.022', me_022)
ob_023 = bpy.data.objects.new('平面.023', me_023)
ob_024 = bpy.data.objects.new('平面.024', me_024)
ob_025 = bpy.data.objects.new('平面.025', me_025)
ob_026 = bpy.data.objects.new('平面.026', me_026)

# ---- transforms, parenting, visibility, modifiers, constraints
ob_009.location = (-7.149, -201.0, 7.591)
ob_009.rotation_euler = (1.571, 1.571, 0.0)
ob_009.scale = (9.611, 3.919, 1.0)
ob_008.location = (-4.024, -193.4, 7.591)
ob_008.rotation_euler = (0.0, 1.571, 0.0)
ob_008.scale = (9.611, 7.283, 1.0)
ob_007.location = (-7.049, -208.4, 15.81)
ob_007.rotation_euler = (0.0, 0.3317, 0.0)
ob_007.scale = (3.642, 7.283, 0.9672)
ob_005.location = (1.966, -215.8, 7.537)
ob_005.rotation_euler = (1.571, 1.571, 0.0)
ob_005.scale = (9.838, 21.0, 1.0)
ob_x.location = (-4.024, -208.4, 7.591)
ob_x.rotation_euler = (0.0, 1.571, 0.0)
ob_x.scale = (9.611, 7.283, 1.0)
ob_001.location = (-4.024, -137.5, 4.317)
ob_001.rotation_euler = (0.0, 1.571, 0.0)
ob_001.scale = (7.191, 6.259, 1.0)
ob_002.location = (-4.024, -137.5, -3.87)
ob_002.rotation_euler = (0.0, 1.571, 0.0)
ob_002.scale = (7.191, 6.259, 1.0)
ob_003.location = (-4.024, -135.7, 4.218)
ob_003.scale = (9.611, 6.259, 0.7482)
ob_004.location = (-9.362, -147.7, 4.317)
ob_004.rotation_euler = (1.173, 1.571, 0.0)
ob_004.scale = (7.191, 4.304, 0.8818)
ob_006.location = (-18.05, -147.7, 4.317)
ob_006.rotation_euler = (1.571, 1.571, 0.0)
ob_006.scale = (7.191, 4.39, 0.8593)
ob_010.location = (-2.135, -121.9, 8.696)
ob_010.rotation_euler = (1.571, 1.571, 0.0)
ob_010.scale = (3.729, 0.4681, 1.0)
ob_011.location = (-4.024, -118.9, -5.925)
ob_011.rotation_euler = (0.0, 1.571, 0.0)
ob_011.scale = (10.62, 3.472, 1.0)
ob_012.location = (-5.135, -101.7, -5.842)
ob_012.rotation_euler = (0.07014, 1.571, 0.0)
ob_012.scale = (9.363, 6.239, 0.9985)
ob_013.location = (-13.47, -108.0, -7.698)
ob_013.rotation_euler = (1.571, 1.571, 0.0)
ob_013.scale = (15.43, 10.07, 1.0)
ob_014.location = (-20.43, -84.27, -6.384)
ob_014.rotation_euler = (1.571, 1.571, 0.0)
ob_014.scale = (10.43, 7.766, 0.8269)
ob_015.location = (-5.877, -80.58, -5.597)
ob_015.rotation_euler = (0.0, 1.571, 0.0)
ob_015.scale = (9.205, 3.439, 0.8272)
ob_016.location = (-6.41, -167.1, 5.412)
ob_016.rotation_euler = (1.571, 1.571, 0.0)
ob_016.scale = (6.196, 2.983, 0.7145)
ob_017.location = (-4.032, -161.7, 5.412)
ob_017.rotation_euler = (0.0, 1.571, 0.0)
ob_017.scale = (6.196, 5.204, 0.761)
ob_018.location = (-6.333, -172.4, 10.71)
ob_018.rotation_euler = (0.0, 0.3317, 0.0)
ob_018.scale = (2.761, 5.204, 0.6452)
ob_019.location = (0.5271, -177.7, 5.377)
ob_019.rotation_euler = (1.571, 1.571, 0.0)
ob_019.scale = (6.342, 15.98, 0.7145)
ob_020.location = (-4.032, -172.4, 5.412)
ob_020.rotation_euler = (0.0, 1.571, 0.0)
ob_020.scale = (6.196, 5.204, 0.761)
ob_021.location = (-5.877, -63.22, -5.597)
ob_021.rotation_euler = (0.0, 1.571, 0.0)
ob_021.scale = (9.205, 2.52, 0.8272)
ob_022.location = (-13.37, -61.47, -5.597)
ob_022.rotation_euler = (1.571, 1.571, 0.0)
ob_022.scale = (9.205, 2.52, 0.8272)
ob_023.location = (-5.877, -28.64, -5.597)
ob_023.rotation_euler = (0.0, 1.571, 0.0)
ob_023.scale = (9.951, 9.101, 0.8272)
ob_024.location = (-10.75, -23.22, -5.597)
ob_024.rotation_euler = (1.571, 1.571, 0.0)
ob_024.scale = (9.205, 2.52, 0.8272)
ob_025.location = (-17.73, -32.12, -5.597)
ob_025.rotation_euler = (1.571, 1.571, 0.0)
ob_025.scale = (9.205, 2.52, 0.8272)
ob_026.location = (-5.446, -27.29, -5.597)
ob_026.rotation_euler = (0.0, 1.571, 0.0)
ob_026.scale = (6.339, 8.691, 0.8272)

# ---- collection membership
col_collection.objects.link(ob_009)
col_collection.objects.link(ob_008)
col_collection.objects.link(ob_007)
col_collection.objects.link(ob_005)
col_collection.objects.link(ob_x)
col_collection.objects.link(ob_001)
col_collection.objects.link(ob_002)
col_collection.objects.link(ob_003)
col_collection.objects.link(ob_004)
col_collection.objects.link(ob_006)
col_collection.objects.link(ob_010)
col_collection.objects.link(ob_011)
col_collection.objects.link(ob_012)
col_collection.objects.link(ob_013)
col_collection.objects.link(ob_014)
col_collection.objects.link(ob_015)
col_collection.objects.link(ob_016)
col_collection.objects.link(ob_017)
col_collection.objects.link(ob_018)
col_collection.objects.link(ob_019)
col_collection.objects.link(ob_020)
col_collection.objects.link(ob_021)
col_collection.objects.link(ob_022)
col_collection.objects.link(ob_023)
col_collection.objects.link(ob_024)
col_collection.objects.link(ob_025)
col_collection.objects.link(ob_026)

# ---- scene / render settings (as saved in the file)
scene.frame_start = 1; scene.frame_end = 250; scene.frame_set(1)
scene.render.engine = 'BLENDER_EEVEE_NEXT'
scene.cycles.sampling_pattern = 'TABULATED_SOBOL'
bpy.context.view_layer.update()

# ---- added for rendering (the .blend has no active camera and no usable light): camera, sun
cam_auto = bpy.data.cameras.new('AutoCamera')
cam_auto.lens = 50.0
cam_auto.sensor_width = 36.0
cam_auto.clip_end = 3592.64
ob_auto_camera = bpy.data.objects.new('AutoCamera', cam_auto)
scene.collection.objects.link(ob_auto_camera)
ob_auto_camera.location = (187.68, -352.738, 173.546)
ob_auto_camera.rotation_euler = (1.09748, -7.21219e-08, 0.694738)
scene.camera = ob_auto_camera
light_auto_sun = bpy.data.lights.new('AutoSun', 'SUN')
light_auto_sun.energy = 3.0
light_auto_sun.angle = 0.0523599
ob_auto_sun = bpy.data.objects.new('AutoSun', light_auto_sun)
scene.collection.objects.link(ob_auto_sun)
ob_auto_sun.rotation_euler = (0.872665, 0.174533, 0.523599)
bpy.context.view_layer.update()
